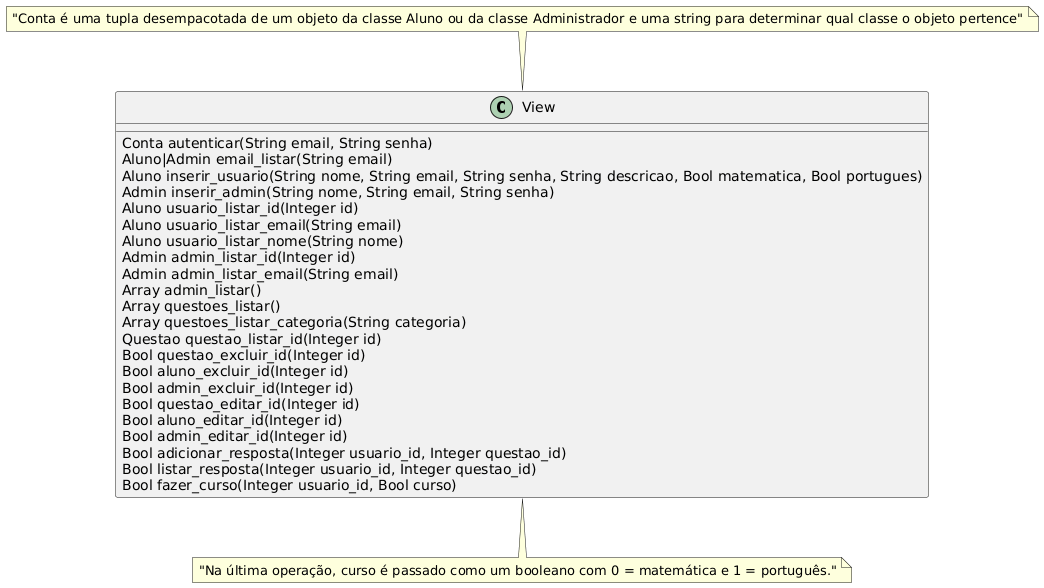

The diagram above was rendered by PlantUML. Its source (embedded in the PNG):
@startuml
class View {
Conta autenticar(String email, String senha)
Aluno|Admin email_listar(String email)
Aluno inserir_usuario(String nome, String email, String senha, String descricao, Bool matematica, Bool portugues)
Admin inserir_admin(String nome, String email, String senha)
Aluno usuario_listar_id(Integer id)
Aluno usuario_listar_email(String email)
Aluno usuario_listar_nome(String nome)
Admin admin_listar_id(Integer id)
Admin admin_listar_email(String email)
Array admin_listar()
Array questoes_listar()
Array questoes_listar_categoria(String categoria)
Questao questao_listar_id(Integer id)
Bool questao_excluir_id(Integer id)
Bool aluno_excluir_id(Integer id)
Bool admin_excluir_id(Integer id)
Bool questao_editar_id(Integer id)
Bool aluno_editar_id(Integer id)
Bool admin_editar_id(Integer id)
Bool adicionar_resposta(Integer usuario_id, Integer questao_id)
Bool listar_resposta(Integer usuario_id, Integer questao_id)
Bool fazer_curso(Integer usuario_id, Bool curso)
}
note top of View : "Conta é uma tupla desempacotada de um objeto da classe Aluno ou da classe Administrador e uma string para determinar qual classe o objeto pertence"
note bottom of View : "Na última operação, curso é passado como um booleano com 0 = matemática e 1 = português."
@enduml